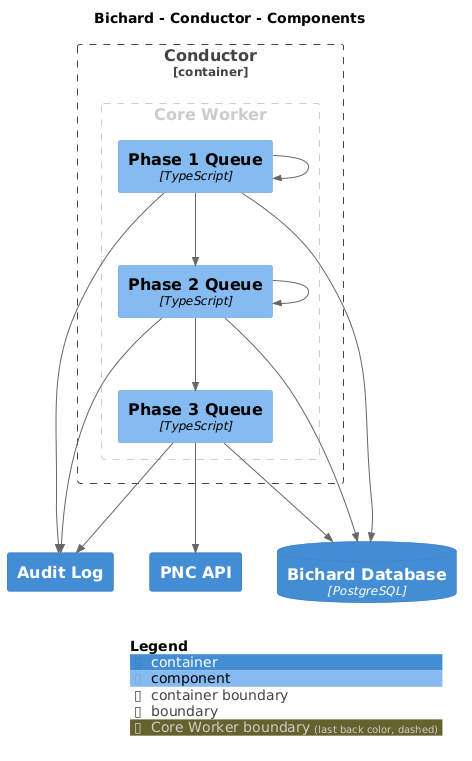

The diagram above was rendered by PlantUML. Its source (embedded in the PNG):
@startuml
set separator none
title Bichard - Conductor - Components

top to bottom direction

!include <C4/C4>
!include <C4/C4_Context>
!include <C4/C4_Container>
!include <C4/C4_Component>

ContainerDb(Bichard.BichardDatabase, "Bichard Database", $techn="PostgreSQL", $descr="", $tags="", $link="")
Container(Bichard.AuditLog, "Audit Log", $techn="", $descr="", $tags="", $link="")
Container(Bichard.PNCAPI, "PNC API", $techn="", $descr="", $tags="", $link="")

Container_Boundary("Bichard.Conductor_boundary", "Conductor", $tags="") {
  AddBoundaryTag("Core Worker", $borderColor="#cccccc", $fontColor="#cccccc", $borderStyle="dashed")
  Boundary(group_1, "Core Worker", $tags="Core Worker") {
    Component(Bichard.Conductor.Phase1Queue, "Phase 1 Queue", $techn="TypeScript", $descr="", $tags="", $link="")
    Component(Bichard.Conductor.Phase2Queue, "Phase 2 Queue", $techn="TypeScript", $descr="", $tags="", $link="")
    Component(Bichard.Conductor.Phase3Queue, "Phase 3 Queue", $techn="TypeScript", $descr="", $tags="", $link="")
  }

}

Rel(Bichard.Conductor.Phase1Queue, Bichard.Conductor.Phase1Queue, "", $techn="", $tags="", $link="")
Rel(Bichard.Conductor.Phase1Queue, Bichard.Conductor.Phase2Queue, "", $techn="", $tags="", $link="")
Rel(Bichard.Conductor.Phase2Queue, Bichard.Conductor.Phase2Queue, "", $techn="", $tags="", $link="")
Rel(Bichard.Conductor.Phase2Queue, Bichard.Conductor.Phase3Queue, "", $techn="", $tags="", $link="")
Rel(Bichard.Conductor.Phase1Queue, Bichard.AuditLog, "", $techn="", $tags="", $link="")
Rel(Bichard.Conductor.Phase2Queue, Bichard.AuditLog, "", $techn="", $tags="", $link="")
Rel(Bichard.Conductor.Phase3Queue, Bichard.AuditLog, "", $techn="", $tags="", $link="")
Rel(Bichard.Conductor.Phase3Queue, Bichard.PNCAPI, "", $techn="", $tags="", $link="")
Rel(Bichard.Conductor.Phase1Queue, Bichard.BichardDatabase, "", $techn="", $tags="", $link="")
Rel(Bichard.Conductor.Phase2Queue, Bichard.BichardDatabase, "", $techn="", $tags="", $link="")
Rel(Bichard.Conductor.Phase3Queue, Bichard.BichardDatabase, "", $techn="", $tags="", $link="")

SHOW_LEGEND(true)
@enduml